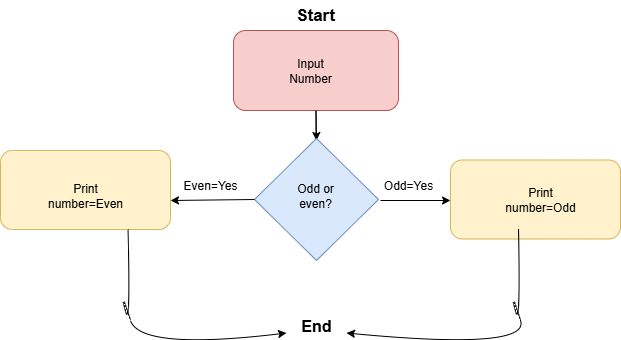

The diagram above was exported from draw.io. Its source (the exported page's mxGraphModel, read from the mxfile embedded in the PNG):
<mxGraphModel dx="1042" dy="1792" grid="1" gridSize="10" guides="1" tooltips="1" connect="1" arrows="1" fold="1" page="1" pageScale="1" pageWidth="850" pageHeight="1100" math="0" shadow="0">
  <root>
    <mxCell id="0" />
    <mxCell id="1" parent="0" />
    <mxCell id="Mp3pZAOzBLJQl7uXWGe4-1" value="&lt;b&gt;&lt;font style=&quot;font-size: 17px;&quot;&gt;Start&lt;/font&gt;&lt;/b&gt;" style="text;html=1;align=center;verticalAlign=middle;whiteSpace=wrap;rounded=0;" parent="1" vertex="1">
      <mxGeometry x="395" y="-1100" width="60" height="30" as="geometry" />
    </mxCell>
    <mxCell id="Mp3pZAOzBLJQl7uXWGe4-18" value="" style="edgeStyle=orthogonalEdgeStyle;rounded=0;orthogonalLoop=1;jettySize=auto;html=1;" parent="1" source="Mp3pZAOzBLJQl7uXWGe4-2" target="Mp3pZAOzBLJQl7uXWGe4-6" edge="1">
      <mxGeometry relative="1" as="geometry" />
    </mxCell>
    <mxCell id="Mp3pZAOzBLJQl7uXWGe4-2" value="" style="rounded=1;whiteSpace=wrap;html=1;fillColor=#f8cecc;strokeColor=#b85450;" parent="1" vertex="1">
      <mxGeometry x="343" y="-1070" width="165" height="80" as="geometry" />
    </mxCell>
    <mxCell id="Mp3pZAOzBLJQl7uXWGe4-3" value="Input Number" style="text;html=1;align=center;verticalAlign=middle;whiteSpace=wrap;rounded=0;" parent="1" vertex="1">
      <mxGeometry x="390" y="-1045" width="60" height="30" as="geometry" />
    </mxCell>
    <mxCell id="Mp3pZAOzBLJQl7uXWGe4-4" value="" style="endArrow=classic;html=1;rounded=0;exitX=0.5;exitY=1;exitDx=0;exitDy=0;" parent="1" source="Mp3pZAOzBLJQl7uXWGe4-2" edge="1">
      <mxGeometry width="50" height="50" relative="1" as="geometry">
        <mxPoint x="400" y="-790" as="sourcePoint" />
        <mxPoint x="426" y="-960" as="targetPoint" />
      </mxGeometry>
    </mxCell>
    <mxCell id="Mp3pZAOzBLJQl7uXWGe4-5" value="" style="rhombus;whiteSpace=wrap;html=1;fillColor=#dae8fc;strokeColor=#6c8ebf;" parent="1" vertex="1">
      <mxGeometry x="364" y="-962" width="124" height="122" as="geometry" />
    </mxCell>
    <mxCell id="Mp3pZAOzBLJQl7uXWGe4-6" value="Odd or even?" style="text;html=1;align=center;verticalAlign=middle;whiteSpace=wrap;rounded=0;" parent="1" vertex="1">
      <mxGeometry x="395" y="-920" width="60" height="30" as="geometry" />
    </mxCell>
    <mxCell id="Mp3pZAOzBLJQl7uXWGe4-7" value="" style="endArrow=classic;html=1;rounded=0;" parent="1" edge="1">
      <mxGeometry width="50" height="50" relative="1" as="geometry">
        <mxPoint x="490" y="-900" as="sourcePoint" />
        <mxPoint x="560" y="-900" as="targetPoint" />
      </mxGeometry>
    </mxCell>
    <mxCell id="Mp3pZAOzBLJQl7uXWGe4-8" value="Odd=Yes" style="text;html=1;align=center;verticalAlign=middle;whiteSpace=wrap;rounded=0;" parent="1" vertex="1">
      <mxGeometry x="488" y="-930" width="60" height="30" as="geometry" />
    </mxCell>
    <mxCell id="Mp3pZAOzBLJQl7uXWGe4-9" value="" style="endArrow=classic;html=1;rounded=0;exitX=0;exitY=0.5;exitDx=0;exitDy=0;" parent="1" source="Mp3pZAOzBLJQl7uXWGe4-5" edge="1">
      <mxGeometry width="50" height="50" relative="1" as="geometry">
        <mxPoint x="400" y="-950" as="sourcePoint" />
        <mxPoint x="280" y="-900" as="targetPoint" />
      </mxGeometry>
    </mxCell>
    <mxCell id="Mp3pZAOzBLJQl7uXWGe4-10" value="Even=Yes" style="text;html=1;align=center;verticalAlign=middle;whiteSpace=wrap;rounded=0;" parent="1" vertex="1">
      <mxGeometry x="290" y="-930" width="60" height="30" as="geometry" />
    </mxCell>
    <mxCell id="Mp3pZAOzBLJQl7uXWGe4-11" value="" style="rounded=1;whiteSpace=wrap;html=1;fillColor=#fff2cc;strokeColor=#d6b656;" parent="1" vertex="1">
      <mxGeometry x="110" y="-950" width="170" height="79" as="geometry" />
    </mxCell>
    <mxCell id="Mp3pZAOzBLJQl7uXWGe4-12" value="Print number=Even" style="text;html=1;align=center;verticalAlign=middle;whiteSpace=wrap;rounded=0;" parent="1" vertex="1">
      <mxGeometry x="165" y="-920" width="60" height="30" as="geometry" />
    </mxCell>
    <mxCell id="Mp3pZAOzBLJQl7uXWGe4-13" value="" style="rounded=1;whiteSpace=wrap;html=1;fillColor=#fff2cc;strokeColor=#d6b656;" parent="1" vertex="1">
      <mxGeometry x="560" y="-940.5" width="170" height="79" as="geometry" />
    </mxCell>
    <mxCell id="Mp3pZAOzBLJQl7uXWGe4-14" value="Print number=Odd" style="text;html=1;align=center;verticalAlign=middle;whiteSpace=wrap;rounded=0;" parent="1" vertex="1">
      <mxGeometry x="620" y="-916" width="60" height="30" as="geometry" />
    </mxCell>
    <mxCell id="Mp3pZAOzBLJQl7uXWGe4-15" value="&lt;b&gt;&lt;font style=&quot;font-size: 16px;&quot;&gt;End&lt;/font&gt;&lt;/b&gt;" style="text;html=1;align=center;verticalAlign=middle;whiteSpace=wrap;rounded=0;" parent="1" vertex="1">
      <mxGeometry x="396" y="-790" width="60" height="30" as="geometry" />
    </mxCell>
    <mxCell id="Mp3pZAOzBLJQl7uXWGe4-17" value="" style="curved=1;endArrow=classic;html=1;rounded=0;entryX=0;entryY=0.75;entryDx=0;entryDy=0;exitX=0.75;exitY=1;exitDx=0;exitDy=0;" parent="1" source="Mp3pZAOzBLJQl7uXWGe4-11" target="Mp3pZAOzBLJQl7uXWGe4-15" edge="1">
      <mxGeometry width="50" height="50" relative="1" as="geometry">
        <mxPoint x="190" y="-770" as="sourcePoint" />
        <mxPoint x="240" y="-820" as="targetPoint" />
        <Array as="points">
          <mxPoint x="240" y="-770" />
          <mxPoint x="230" y="-810" />
          <mxPoint x="250" y="-750" />
        </Array>
      </mxGeometry>
    </mxCell>
    <mxCell id="Mp3pZAOzBLJQl7uXWGe4-19" value="" style="curved=1;endArrow=classic;html=1;rounded=0;entryX=1;entryY=0.75;entryDx=0;entryDy=0;exitX=0.75;exitY=1;exitDx=0;exitDy=0;" parent="1" target="Mp3pZAOzBLJQl7uXWGe4-15" edge="1">
      <mxGeometry width="50" height="50" relative="1" as="geometry">
        <mxPoint x="628" y="-871" as="sourcePoint" />
        <mxPoint x="786" y="-767" as="targetPoint" />
        <Array as="points">
          <mxPoint x="630" y="-770" />
          <mxPoint x="620" y="-810" />
          <mxPoint x="640" y="-750" />
        </Array>
      </mxGeometry>
    </mxCell>
  </root>
</mxGraphModel>